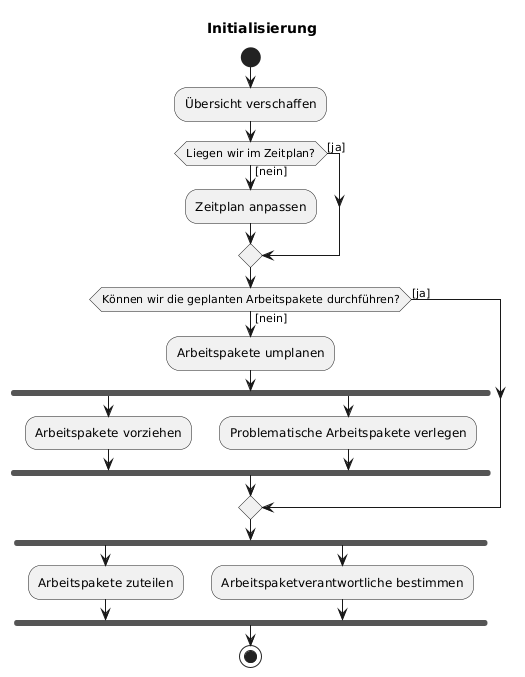

The diagram above was rendered by PlantUML. Its source (embedded in the PNG):
@startuml 
title Initialisierung
start
:Übersicht verschaffen;
if(Liegen wir im Zeitplan?) then([ja])
else([nein])
    :Zeitplan anpassen;
endif
if(Können wir die geplanten Arbeitspakete durchführen?) then([ja])
else([nein])
:Arbeitspakete umplanen;
fork
    :Arbeitspakete vorziehen;
fork again
    :Problematische Arbeitspakete verlegen;
end fork
endif
fork
  :Arbeitspakete zuteilen;
fork again
  :Arbeitspaketverantwortliche bestimmen;
end fork

stop
@enduml